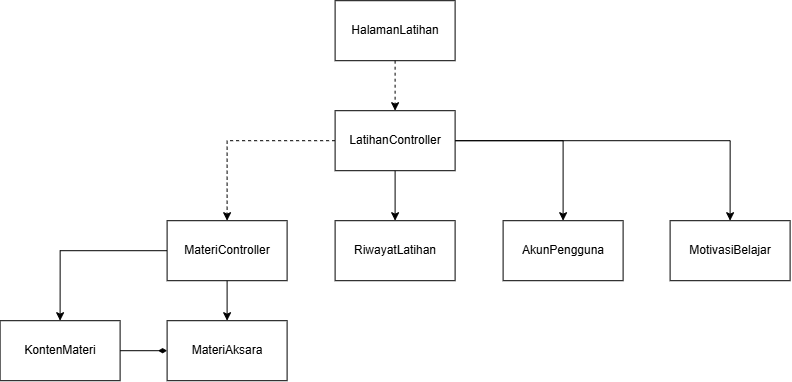

The diagram above was exported from draw.io. Its source (the exported page's mxGraphModel, read from the mxfile embedded in the PNG):
<mxGraphModel dx="965" dy="430" grid="1" gridSize="10" guides="1" tooltips="1" connect="1" arrows="1" fold="1" page="1" pageScale="1" pageWidth="850" pageHeight="1100" math="0" shadow="0">
  <root>
    <mxCell id="0" />
    <mxCell id="1" parent="0" />
    <mxCell id="7YIMR-YeEhREXUkxW-R6-2" edge="1" parent="1" source="lUynYjZbxulsaOnjOBiF-1" style="edgeStyle=orthogonalEdgeStyle;rounded=0;orthogonalLoop=1;jettySize=auto;html=1;exitX=1;exitY=0.5;exitDx=0;exitDy=0;entryX=0;entryY=0.5;entryDx=0;entryDy=0;endArrow=diamondThin;endFill=1;" target="S150OjdAD3-bOkusptjM-6">
      <mxGeometry relative="1" as="geometry" />
    </mxCell>
    <mxCell id="lUynYjZbxulsaOnjOBiF-1" parent="1" style="rounded=0;whiteSpace=wrap;html=1;" value="KontenMateri" vertex="1">
      <mxGeometry height="60" width="120" x="30" y="390" as="geometry" />
    </mxCell>
    <mxCell id="lUynYjZbxulsaOnjOBiF-2" parent="1" style="rounded=0;whiteSpace=wrap;html=1;" value="MotivasiBelajar" vertex="1">
      <mxGeometry height="60" width="120" x="700" y="290" as="geometry" />
    </mxCell>
    <mxCell id="lUynYjZbxulsaOnjOBiF-3" parent="1" style="rounded=0;whiteSpace=wrap;html=1;" value="RiwayatLatihan" vertex="1">
      <mxGeometry height="60" width="120" x="365" y="290" as="geometry" />
    </mxCell>
    <mxCell id="lUynYjZbxulsaOnjOBiF-4" parent="1" style="rounded=0;whiteSpace=wrap;html=1;" value="AkunPengguna" vertex="1">
      <mxGeometry height="60" width="120" x="533" y="290" as="geometry" />
    </mxCell>
    <mxCell id="S150OjdAD3-bOkusptjM-2" edge="1" parent="1" source="lUynYjZbxulsaOnjOBiF-5" style="edgeStyle=orthogonalEdgeStyle;rounded=0;orthogonalLoop=1;jettySize=auto;html=1;exitX=0;exitY=0.5;exitDx=0;exitDy=0;entryX=0.5;entryY=0;entryDx=0;entryDy=0;dashed=1;" target="lUynYjZbxulsaOnjOBiF-7">
      <mxGeometry relative="1" as="geometry" />
    </mxCell>
    <mxCell id="S150OjdAD3-bOkusptjM-3" edge="1" parent="1" source="lUynYjZbxulsaOnjOBiF-5" style="edgeStyle=orthogonalEdgeStyle;rounded=0;orthogonalLoop=1;jettySize=auto;html=1;" target="lUynYjZbxulsaOnjOBiF-3" value="">
      <mxGeometry relative="1" as="geometry" />
    </mxCell>
    <mxCell id="S150OjdAD3-bOkusptjM-4" edge="1" parent="1" source="lUynYjZbxulsaOnjOBiF-5" style="edgeStyle=orthogonalEdgeStyle;rounded=0;orthogonalLoop=1;jettySize=auto;html=1;exitX=1;exitY=0.5;exitDx=0;exitDy=0;entryX=0.5;entryY=0;entryDx=0;entryDy=0;" target="lUynYjZbxulsaOnjOBiF-4">
      <mxGeometry relative="1" as="geometry" />
    </mxCell>
    <mxCell id="S150OjdAD3-bOkusptjM-5" edge="1" parent="1" source="lUynYjZbxulsaOnjOBiF-5" style="edgeStyle=orthogonalEdgeStyle;rounded=0;orthogonalLoop=1;jettySize=auto;html=1;exitX=1;exitY=0.5;exitDx=0;exitDy=0;entryX=0.5;entryY=0;entryDx=0;entryDy=0;" target="lUynYjZbxulsaOnjOBiF-2">
      <mxGeometry relative="1" as="geometry" />
    </mxCell>
    <mxCell id="lUynYjZbxulsaOnjOBiF-5" parent="1" style="rounded=0;whiteSpace=wrap;html=1;" value="LatihanController" vertex="1">
      <mxGeometry height="60" width="120" x="365" y="180" as="geometry" />
    </mxCell>
    <mxCell id="S150OjdAD3-bOkusptjM-1" edge="1" parent="1" source="lUynYjZbxulsaOnjOBiF-6" style="edgeStyle=orthogonalEdgeStyle;rounded=0;orthogonalLoop=1;jettySize=auto;html=1;exitX=0.5;exitY=1;exitDx=0;exitDy=0;entryX=0.5;entryY=0;entryDx=0;entryDy=0;dashed=1;" target="lUynYjZbxulsaOnjOBiF-5">
      <mxGeometry relative="1" as="geometry" />
    </mxCell>
    <mxCell id="lUynYjZbxulsaOnjOBiF-6" parent="1" style="rounded=0;whiteSpace=wrap;html=1;" value="HalamanLatihan" vertex="1">
      <mxGeometry height="60" width="120" x="365" y="70" as="geometry" />
    </mxCell>
    <mxCell id="S150OjdAD3-bOkusptjM-7" edge="1" parent="1" source="lUynYjZbxulsaOnjOBiF-7" style="edgeStyle=orthogonalEdgeStyle;rounded=0;orthogonalLoop=1;jettySize=auto;html=1;exitX=0.5;exitY=1;exitDx=0;exitDy=0;entryX=0.5;entryY=0;entryDx=0;entryDy=0;" target="S150OjdAD3-bOkusptjM-6">
      <mxGeometry relative="1" as="geometry" />
    </mxCell>
    <mxCell id="7YIMR-YeEhREXUkxW-R6-3" edge="1" parent="1" source="lUynYjZbxulsaOnjOBiF-7" style="edgeStyle=orthogonalEdgeStyle;rounded=0;orthogonalLoop=1;jettySize=auto;html=1;exitX=0;exitY=0.5;exitDx=0;exitDy=0;entryX=0.5;entryY=0;entryDx=0;entryDy=0;" target="lUynYjZbxulsaOnjOBiF-1">
      <mxGeometry relative="1" as="geometry" />
    </mxCell>
    <mxCell id="lUynYjZbxulsaOnjOBiF-7" parent="1" style="rounded=0;whiteSpace=wrap;html=1;" value="MateriController" vertex="1">
      <mxGeometry height="60" width="120" x="197" y="290" as="geometry" />
    </mxCell>
    <mxCell id="S150OjdAD3-bOkusptjM-6" parent="1" style="rounded=0;whiteSpace=wrap;html=1;" value="MateriAksara" vertex="1">
      <mxGeometry height="60" width="120" x="197" y="390" as="geometry" />
    </mxCell>
  </root>
</mxGraphModel>